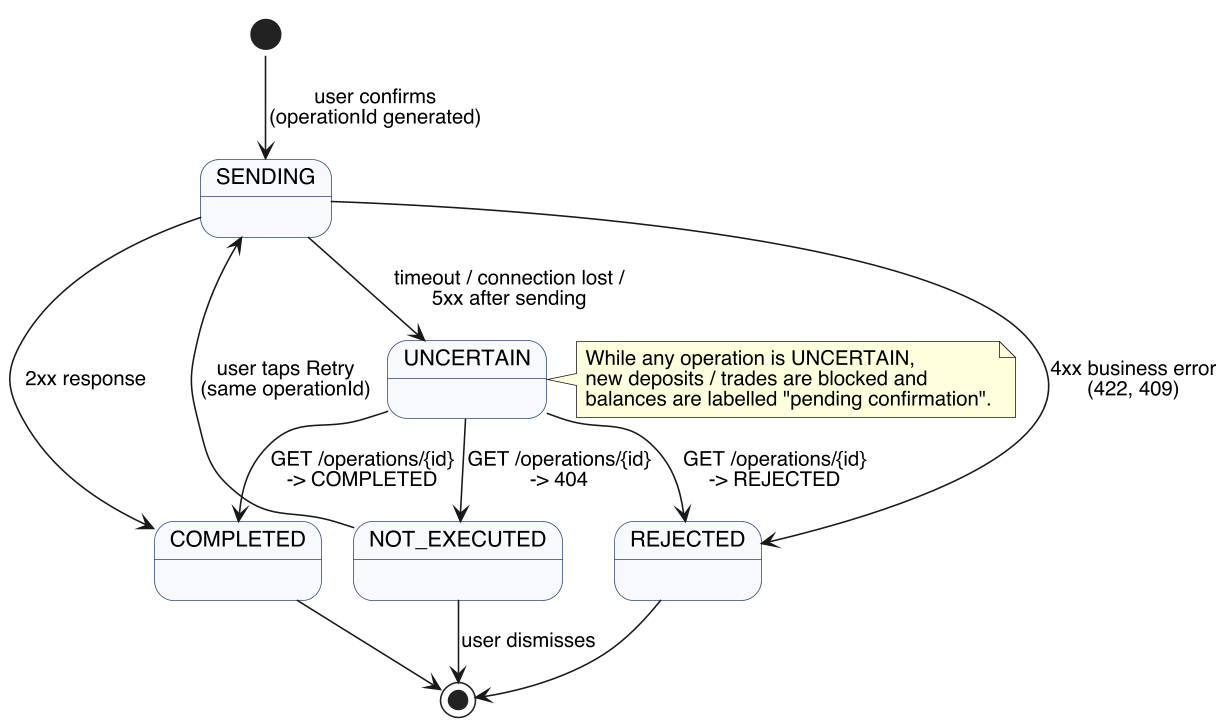

The diagram above was rendered by PlantUML. Its source (embedded in the PNG):
@startuml state-operation
skinparamlocked dpi 150
!pragma layout smetana
' Client-side lifecycle of a data-changing operation (PendingOperation.status)
skinparam shadowing false
skinparam defaultFontName Helvetica
skinparam state {
  BackgroundColor #F7F9FC
  BorderColor #2E4A7D
}

[*] --> SENDING : user confirms\n(operationId generated)
SENDING --> COMPLETED : 2xx response
SENDING --> REJECTED : 4xx business error\n(422, 409)
SENDING --> UNCERTAIN : timeout / connection lost /\n5xx after sending
UNCERTAIN --> COMPLETED : GET /operations/{id}\n-> COMPLETED
UNCERTAIN --> REJECTED : GET /operations/{id}\n-> REJECTED
UNCERTAIN --> NOT_EXECUTED : GET /operations/{id}\n-> 404
NOT_EXECUTED --> SENDING : user taps Retry\n(same operationId)
NOT_EXECUTED --> [*] : user dismisses
COMPLETED --> [*]
REJECTED --> [*]

note right of UNCERTAIN
While any operation is UNCERTAIN,
new deposits / trades are blocked and
balances are labelled "pending confirmation".
end note
@enduml